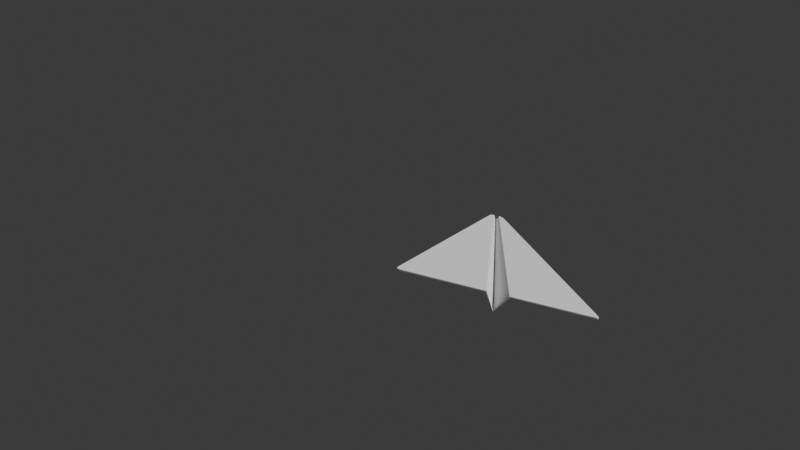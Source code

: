 # Source: paper-plane.blend  (saved by Blender 4.2.66; exported with 4.5.12 LTS)
import bpy
from mathutils import Matrix  # noqa: F401  (used for matrix-valued properties, if any)

bpy.ops.wm.read_factory_settings(use_empty=True)
scene = bpy.context.scene
scene.name = 'Scene'

# ---- collections
col_collection = bpy.data.collections.new('Collection'); scene.collection.children.link(col_collection)

# ---- world
world_world = bpy.data.worlds.new('World'); scene.world = world_world
world_world.use_nodes = True; world_world.node_tree.nodes.clear()
_N = world_world.node_tree.nodes; _L = world_world.node_tree.links
n0 = _N.new('ShaderNodeOutputWorld'); n0.name = 'World Output'; n0.location = (300, 300)
n1 = _N.new('ShaderNodeBackground'); n1.name = 'Background'; n1.location = (10, 300)
n1.inputs[0].default_value = (0.05088, 0.05088, 0.05088, 1.0)
_L.new(n1.outputs[0], n0.inputs[0])
n0.is_active_output = True
world_world.color = (0.05088, 0.05088, 0.05088)
world_world.sun_shadow_jitter_overblur = 0.0

# ---- cameras
cam_camera_001 = bpy.data.cameras.new('Camera.001')

# ---- meshes
me_cube_001 = bpy.data.meshes.new('Cube.001')
me_cube_001.from_pydata([(-1.0, -1.0, -1.0), (-1.0, -1.0, 1.0), (-1.0, 1.0, -1.0), (-1.0, 1.0, 1.0), (1.0, -1.0, -1.0), (1.0, -1.0, 1.0), (1.0, 1.0, -1.0), (1.0, 1.0, 1.0)], [], [(0, 1, 3, 2), (2, 3, 7, 6), (6, 7, 5, 4), (4, 5, 1, 0), (2, 6, 4, 0), (7, 3, 1, 5)])
_uv = me_cube_001.uv_layers.new(name='UVMap')
_uv.uv.foreach_set('vector', [0.375, 0.0, 0.625, 0.0, 0.625, 0.25, 0.375, 0.25, 0.375, 0.25, 0.625, 0.25, 0.625, 0.5, 0.375, 0.5, 0.375, 0.5, 0.625, 0.5, 0.625, 0.75, 0.375, 0.75, 0.375, 0.75, 0.625, 0.75, 0.625, 1.0, 0.375, 1.0, 0.125, 0.5, 0.375, 0.5, 0.375, 0.75, 0.125, 0.75, 0.625, 0.5, 0.875, 0.5, 0.875, 0.75, 0.625, 0.75])
me_cube_001.update()
me_icosphere = bpy.data.meshes.new('Icosphere')
me_icosphere.from_pydata([(0.0, 0.0, -1.0), (0.7236, -0.5257, -0.4472), (-0.2764, -0.8506, -0.4472), (-0.8944, 0.0, -0.4472), (-0.2764, 0.8506, -0.4472), (0.7236, 0.5257, -0.4472), (0.2764, -0.8506, 0.4472), (-0.7236, -0.5257, 0.4472), (-0.7236, 0.5257, 0.4472), (0.2764, 0.8506, 0.4472), (0.8944, 0.0, 0.4472), (0.0, 0.0, 1.0), (-0.1625, -0.5, -0.8507), (0.4253, -0.309, -0.8507), (0.2629, -0.809, -0.5257), (0.8506, 0.0, -0.5257), (0.4253, 0.309, -0.8507), (-0.5257, 0.0, -0.8507), (-0.6882, -0.5, -0.5257), (-0.1625, 0.5, -0.8507), (-0.6882, 0.5, -0.5257), (0.2629, 0.809, -0.5257), (0.9511, -0.309, 0.0), (0.9511, 0.309, 0.0), (0.0, -1.0, 0.0), (0.5878, -0.809, 0.0), (-0.9511, -0.309, 0.0), (-0.5878, -0.809, 0.0), (-0.5878, 0.809, 0.0), (-0.9511, 0.309, 0.0), (0.5878, 0.809, 0.0), (0.0, 1.0, 0.0), (0.6882, -0.5, 0.5257), (-0.2629, -0.809, 0.5257), (-0.8506, 0.0, 0.5257), (-0.2629, 0.809, 0.5257), (0.6882, 0.5, 0.5257), (0.1625, -0.5, 0.8507), (0.5257, 0.0, 0.8507), (-0.4253, -0.309, 0.8507), (-0.4253, 0.309, 0.8507), (0.1625, 0.5, 0.8507)], [], [(0, 13, 12), (1, 13, 15), (0, 12, 17), (0, 17, 19), (0, 19, 16), (1, 15, 22), (2, 14, 24), (3, 18, 26), (4, 20, 28), (5, 21, 30), (1, 22, 25), (2, 24, 27), (3, 26, 29), (4, 28, 31), (5, 30, 23), (6, 32, 37), (7, 33, 39), (8, 34, 40), (9, 35, 41), (10, 36, 38), (38, 41, 11), (38, 36, 41), (36, 9, 41), (41, 40, 11), (41, 35, 40), (35, 8, 40), (40, 39, 11), (40, 34, 39), (34, 7, 39), (39, 37, 11), (39, 33, 37), (33, 6, 37), (37, 38, 11), (37, 32, 38), (32, 10, 38), (23, 36, 10), (23, 30, 36), (30, 9, 36), (31, 35, 9), (31, 28, 35), (28, 8, 35), (29, 34, 8), (29, 26, 34), (26, 7, 34), (27, 33, 7), (27, 24, 33), (24, 6, 33), (25, 32, 6), (25, 22, 32), (22, 10, 32), (30, 31, 9), (30, 21, 31), (21, 4, 31), (28, 29, 8), (28, 20, 29), (20, 3, 29), (26, 27, 7), (26, 18, 27), (18, 2, 27), (24, 25, 6), (24, 14, 25), (14, 1, 25), (22, 23, 10), (22, 15, 23), (15, 5, 23), (16, 21, 5), (16, 19, 21), (19, 4, 21), (19, 20, 4), (19, 17, 20), (17, 3, 20), (17, 18, 3), (17, 12, 18), (12, 2, 18), (15, 16, 5), (15, 13, 16), (13, 0, 16), (12, 14, 2), (12, 13, 14), (13, 1, 14)])
_uv = me_icosphere.uv_layers.new(name='UVMap')
_uv.uv.foreach_set('vector', [0.1818, 0.0, 0.2273, 0.07873, 0.1364, 0.07873, 0.2727, 0.1575, 0.3182, 0.07873, 0.3636, 0.1575, 0.9091, 0.0, 0.9545, 0.07873, 0.8636, 0.07873, 0.7273, 0.0, 0.7727, 0.07873, 0.6818, 0.07873, 0.5455, 0.0, 0.5909, 0.07873, 0.5, 0.07873, 0.2727, 0.1575, 0.3636, 0.1575, 0.3182, 0.2362, 0.09091, 0.1575, 0.1818, 0.1575, 0.1364, 0.2362, 0.8182, 0.1575, 0.9091, 0.1575, 0.8636, 0.2362, 0.6364, 0.1575, 0.7273, 0.1575, 0.6818, 0.2362, 0.4545, 0.1575, 0.5455, 0.1575, 0.5, 0.2362, 0.2727, 0.1575, 0.3182, 0.2362, 0.2273, 0.2362, 0.09091, 0.1575, 0.1364, 0.2362, 0.04546, 0.2362, 0.8182, 0.1575, 0.8636, 0.2362, 0.7727, 0.2362, 0.6364, 0.1575, 0.6818, 0.2362, 0.5909, 0.2362, 0.4545, 0.1575, 0.5, 0.2362, 0.4091, 0.2362, 0.1818, 0.3149, 0.2727, 0.3149, 0.2273, 0.3937, 0.0, 0.3149, 0.09091, 0.3149, 0.04546, 0.3937, 0.7273, 0.3149, 0.8182, 0.3149, 0.7727, 0.3937, 0.5455, 0.3149, 0.6364, 0.3149, 0.5909, 0.3937, 0.3636, 0.3149, 0.4545, 0.3149, 0.4091, 0.3937, 0.4091, 0.3937, 0.5, 0.3937, 0.4545, 0.4724, 0.4091, 0.3937, 0.4545, 0.3149, 0.5, 0.3937, 0.4545, 0.3149, 0.5455, 0.3149, 0.5, 0.3937, 0.5909, 0.3937, 0.6818, 0.3937, 0.6364, 0.4724, 0.5909, 0.3937, 0.6364, 0.3149, 0.6818, 0.3937, 0.6364, 0.3149, 0.7273, 0.3149, 0.6818, 0.3937, 0.7727, 0.3937, 0.8636, 0.3937, 0.8182, 0.4724, 0.7727, 0.3937, 0.8182, 0.3149, 0.8636, 0.3937, 0.8182, 0.3149, 0.9091, 0.3149, 0.8636, 0.3937, 0.04546, 0.3937, 0.1364, 0.3937, 0.09091, 0.4724, 0.04546, 0.3937, 0.09091, 0.3149, 0.1364, 0.3937, 0.09091, 0.3149, 0.1818, 0.3149, 0.1364, 0.3937, 0.2273, 0.3937, 0.3182, 0.3937, 0.2727, 0.4724, 0.2273, 0.3937, 0.2727, 0.3149, 0.3182, 0.3937, 0.2727, 0.3149, 0.3636, 0.3149, 0.3182, 0.3937, 0.4091, 0.2362, 0.4545, 0.3149, 0.3636, 0.3149, 0.4091, 0.2362, 0.5, 0.2362, 0.4545, 0.3149, 0.5, 0.2362, 0.5455, 0.3149, 0.4545, 0.3149, 0.5909, 0.2362, 0.6364, 0.3149, 0.5455, 0.3149, 0.5909, 0.2362, 0.6818, 0.2362, 0.6364, 0.3149, 0.6818, 0.2362, 0.7273, 0.3149, 0.6364, 0.3149, 0.7727, 0.2362, 0.8182, 0.3149, 0.7273, 0.3149, 0.7727, 0.2362, 0.8636, 0.2362, 0.8182, 0.3149, 0.8636, 0.2362, 0.9091, 0.3149, 0.8182, 0.3149, 0.04546, 0.2362, 0.09091, 0.3149, 0.0, 0.3149, 0.04546, 0.2362, 0.1364, 0.2362, 0.09091, 0.3149, 0.1364, 0.2362, 0.1818, 0.3149, 0.09091, 0.3149, 0.2273, 0.2362, 0.2727, 0.3149, 0.1818, 0.3149, 0.2273, 0.2362, 0.3182, 0.2362, 0.2727, 0.3149, 0.3182, 0.2362, 0.3636, 0.3149, 0.2727, 0.3149, 0.5, 0.2362, 0.5909, 0.2362, 0.5455, 0.3149, 0.5, 0.2362, 0.5455, 0.1575, 0.5909, 0.2362, 0.5455, 0.1575, 0.6364, 0.1575, 0.5909, 0.2362, 0.6818, 0.2362, 0.7727, 0.2362, 0.7273, 0.3149, 0.6818, 0.2362, 0.7273, 0.1575, 0.7727, 0.2362, 0.7273, 0.1575, 0.8182, 0.1575, 0.7727, 0.2362, 0.8636, 0.2362, 0.9545, 0.2362, 0.9091, 0.3149, 0.8636, 0.2362, 0.9091, 0.1575, 0.9545, 0.2362, 0.9091, 0.1575, 1.0, 0.1575, 0.9545, 0.2362, 0.1364, 0.2362, 0.2273, 0.2362, 0.1818, 0.3149, 0.1364, 0.2362, 0.1818, 0.1575, 0.2273, 0.2362, 0.1818, 0.1575, 0.2727, 0.1575, 0.2273, 0.2362, 0.3182, 0.2362, 0.4091, 0.2362, 0.3636, 0.3149, 0.3182, 0.2362, 0.3636, 0.1575, 0.4091, 0.2362, 0.3636, 0.1575, 0.4545, 0.1575, 0.4091, 0.2362, 0.5, 0.07873, 0.5455, 0.1575, 0.4545, 0.1575, 0.5, 0.07873, 0.5909, 0.07873, 0.5455, 0.1575, 0.5909, 0.07873, 0.6364, 0.1575, 0.5455, 0.1575, 0.6818, 0.07873, 0.7273, 0.1575, 0.6364, 0.1575, 0.6818, 0.07873, 0.7727, 0.07873, 0.7273, 0.1575, 0.7727, 0.07873, 0.8182, 0.1575, 0.7273, 0.1575, 0.8636, 0.07873, 0.9091, 0.1575, 0.8182, 0.1575, 0.8636, 0.07873, 0.9545, 0.07873, 0.9091, 0.1575, 0.9545, 0.07873, 1.0, 0.1575, 0.9091, 0.1575, 0.3636, 0.1575, 0.4091, 0.07873, 0.4545, 0.1575, 0.3636, 0.1575, 0.3182, 0.07873, 0.4091, 0.07873, 0.3182, 0.07873, 0.3636, 0.0, 0.4091, 0.07873, 0.1364, 0.07873, 0.1818, 0.1575, 0.09091, 0.1575, 0.1364, 0.07873, 0.2273, 0.07873, 0.1818, 0.1575, 0.2273, 0.07873, 0.2727, 0.1575, 0.1818, 0.1575])
me_icosphere.update()
me_plane = bpy.data.meshes.new('Plane')
me_plane.from_pydata([(0.02695, -0.9997, 0.01188), (0.02899, -0.9949, 0.01622), (0.02334, -0.9956, 0.0122), (0.02766, -0.9988, 0.01402), (0.02519, -0.9991, 0.01227), (0.02598, -0.9985, 0.01403), (0.02678, -0.9951, 0.01555), (0.02841, -0.997, 0.01561), (0.02648, -0.9972, 0.01506), (0.02387, -0.9976, 0.01239), (0.0247, -0.9953, 0.01407), (0.02504, -0.9974, 0.01404), (-0.02334, -0.9956, 0.0122), (-0.02885, -0.9998, 0.01618), (-0.02457, -0.9977, 0.01411), (-0.02661, -0.9992, 0.01558), (0.001638, -0.9948, -0.03615), (-0.001638, -0.9948, -0.03615), (0.0, -0.9994, -0.04828), (0.0005508, -0.9949, -0.0375), (0.0004342, -0.9969, -0.03988), (0.0001406, -0.9968, -0.03961), (-0.0004342, -0.9969, -0.03988), (-0.0005508, -0.9949, -0.0375), (-0.0001406, -0.9968, -0.03961), (-0.0001695, -0.9985, -0.04437), (0.0001695, -0.9985, -0.04437), (-1.532e-10, -0.998, -0.04187), (-0.1137, 1.0, 0.01203), (-0.1154, 0.9964, 0.01607), (-0.1093, 0.9964, 0.01263), (-0.1142, 0.9998, 0.01405), (-0.1117, 0.9998, 0.01259), (-0.1125, 0.9993, 0.0142), (-0.1131, 0.9964, 0.0156), (-0.1148, 0.9983, 0.01552), (-0.1129, 0.9983, 0.01515), (-0.1101, 0.9984, 0.0128), (-0.1108, 0.9964, 0.01434), (-0.1114, 0.9983, 0.01429), (0.1154, 0.9964, 0.01607), (0.1137, 1.0, 0.01202), (0.1093, 0.9964, 0.01263), (0.1148, 0.9983, 0.01552), (0.1131, 0.9964, 0.0156), (0.1129, 0.9983, 0.01515), (0.1117, 0.9998, 0.01258), (0.1142, 0.9998, 0.01405), (0.1125, 0.9993, 0.0142), (0.1108, 0.9964, 0.01434), (0.1101, 0.9984, 0.0128), (0.1114, 0.9983, 0.01429), (0.0, 1.001, -0.1764), (-0.00207, 0.9972, -0.1651), (0.00207, 0.9972, -0.1651), (-4.956e-05, 1.0, -0.1725), (4.957e-05, 1.0, -0.1725), (1.859e-09, 1.0, -0.1704), (-0.0007265, 0.9971, -0.1664), (-0.0008129, 0.9991, -0.1684), (-0.0002606, 0.999, -0.1684), (0.0008129, 0.9991, -0.1684), (0.0007265, 0.9971, -0.1664), (0.0002606, 0.999, -0.1684), (-0.08077, -0.9638, 0.01422), (-0.07729, -0.9618, 0.01821), (-0.08036, -0.9635, 0.01627), (-0.07907, -0.9628, 0.01774), (-0.04285, -0.9966, 0.01749), (-0.0511, -0.9951, 0.01422), (-0.04706, -0.9958, 0.01739), (-0.05012, -0.9953, 0.01618), (-0.06828, -0.9819, 0.01422), (-0.06534, -0.9791, 0.01823), (-0.06793, -0.9816, 0.01627), (-0.06684, -0.9805, 0.01775), (0.08077, -0.9638, 0.01415), (0.07729, -0.9618, 0.01821), (0.08036, -0.9635, 0.01623), (0.07907, -0.9628, 0.01773), (0.0511, -0.9951, 0.01409), (0.0495, -0.9914, 0.01749), (0.05091, -0.9947, 0.01611), (0.05032, -0.9933, 0.01737), (0.06828, -0.9819, 0.01412), (0.06534, -0.9791, 0.01823), (0.06793, -0.9816, 0.01622), (0.06684, -0.9805, 0.01774), (-0.96, 1.0, 0.01421), (-0.9595, 0.996, 0.01819), (-0.9599, 0.9995, 0.01626), (-0.9597, 0.998, 0.01773), (-0.9792, 0.965, 0.01823), (-0.983, 0.9638, 0.01422), (-0.9812, 0.9644, 0.01775), (-0.9826, 0.9639, 0.01627), (-0.9777, 0.9951, 0.01421), (-0.9752, 0.9917, 0.01823), (-0.9774, 0.9947, 0.01626), (-0.9765, 0.9935, 0.01775), (-0.9862, 0.9819, 0.01422), (-0.982, 0.981, 0.01823), (-0.9857, 0.9818, 0.01627), (-0.9841, 0.9815, 0.01775), (0.96, 1.0, 0.01419), (0.9595, 0.996, 0.01819), (0.9599, 0.9995, 0.01625), (0.9597, 0.998, 0.01773), (0.983, 0.9638, 0.01416), (0.9792, 0.965, 0.01823), (0.9826, 0.9639, 0.01624), (0.9812, 0.9644, 0.01775), (0.9777, 0.9951, 0.01418), (0.9752, 0.9917, 0.01823), (0.9774, 0.9947, 0.01625), (0.9765, 0.9935, 0.01775), (0.9862, 0.9819, 0.01418), (0.982, 0.981, 0.01823), (0.9857, 0.9818, 0.01625), (0.9841, 0.9815, 0.01775), (0.03239, -0.996, -0.005096), (0.03849, -0.9946, -0.001681), (0.03209, -0.9999, 0.002346), (0.03396, -0.9956, -0.003386), (0.0329, -0.998, -0.003062), (0.034, -0.9977, -0.002241), (0.03672, -0.9971, -0.001136), (0.03621, -0.9951, -0.002127), (0.03523, -0.9974, -0.001615), (0.03279, -0.9994, -0.0003255), (0.03437, -0.9991, 0.000344), (0.03411, -0.9987, -0.001019), (-0.03351, -1.001, -0.001537), (-0.03279, -0.996, -0.004972), (-0.03388, -1.0, -0.001947), (-0.03361, -0.9982, -0.00322), (0.0, -0.9996, -0.0519), (-0.002056, -0.9961, -0.05633), (0.002041, -0.9961, -0.05632), (-0.001249, -0.9993, -0.05365), (0.001243, -0.9993, -0.05364), (-3.286e-06, -0.999, -0.05551), (-0.0007227, -0.9962, -0.05759), (-0.001998, -0.998, -0.05527), (-0.0005974, -0.998, -0.05675), (0.001987, -0.998, -0.05525), (0.0007132, -0.9962, -0.05759), (0.0005901, -0.998, -0.05674), (-0.1186, 0.996, -0.004918), (-0.1248, 0.996, -0.001559), (-0.1188, 1.0, 0.00245), (-0.1203, 0.996, -0.003246), (-0.1193, 0.998, -0.002992), (-0.1205, 0.9979, -0.002144), (-0.1229, 0.998, -0.001021), (-0.1225, 0.996, -0.002007), (-0.1216, 0.9979, -0.001505), (-0.1194, 0.9995, -0.0002844), (-0.1207, 0.9995, 0.0004518), (-0.1206, 0.999, -0.0009331), (0.1248, 0.996, -0.001559), (0.1186, 0.996, -0.004919), (0.1188, 1.0, 0.002452), (0.1225, 0.996, -0.002008), (0.1229, 0.998, -0.001021), (0.1216, 0.9979, -0.001505), (0.1193, 0.998, -0.002993), (0.1203, 0.996, -0.003246), (0.1205, 0.9979, -0.002144), (0.1207, 0.9995, 0.0004527), (0.1194, 0.9995, -0.000284), (0.1206, 0.999, -0.0009328), (0.002174, 0.9959, -0.1852), (-0.002174, 0.9959, -0.1852), (0.0, 1.0, -0.1815), (0.0007686, 0.9958, -0.1864), (0.002112, 0.9979, -0.1844), (0.0006353, 0.9978, -0.1858), (-0.002112, 0.9979, -0.1844), (-0.0007686, 0.9958, -0.1864), (-0.0006353, 0.9978, -0.1858), (0.001318, 0.9996, -0.1831), (-0.001318, 0.9996, -0.1831), (-3.856e-09, 0.999, -0.1848), (-0.07729, -0.9618, -0.001768), (-0.08077, -0.9638, 0.002234), (-0.07907, -0.9628, -0.001291), (-0.08036, -0.9635, 0.0001914), (-0.0511, -0.9951, 0.002233), (-0.04046, -0.9983, -0.001619), (-0.04983, -0.9955, 0.0002089), (-0.04589, -0.9967, -0.001219), (-0.06534, -0.9791, -0.001769), (-0.06828, -0.9819, 0.002234), (-0.06684, -0.9805, -0.001292), (-0.06793, -0.9816, 0.0001912), (0.07729, -0.9618, -0.001767), (0.08077, -0.9638, 0.002252), (0.07907, -0.9628, -0.001289), (0.08036, -0.9635, 0.0002002), (0.04926, -0.9915, -0.001697), (0.0511, -0.9951, 0.002266), (0.0502, -0.9934, -0.001253), (0.05088, -0.9947, 0.0002154), (0.06534, -0.9791, -0.001769), (0.06828, -0.9819, 0.002258), (0.06684, -0.9805, -0.001289), (0.06793, -0.9816, 0.0002029), (-0.9595, 0.996, -0.001765), (-0.96, 1.0, 0.002237), (-0.9597, 0.998, -0.00129), (-0.9599, 0.9995, 0.0001935), (-0.983, 0.9638, 0.002234), (-0.9792, 0.965, -0.001769), (-0.9826, 0.9639, 0.0001915), (-0.9812, 0.9644, -0.001292), (-0.9752, 0.9917, -0.001769), (-0.9777, 0.9951, 0.002236), (-0.9765, 0.9935, -0.001292), (-0.9774, 0.9947, 0.0001924), (-0.982, 0.981, -0.001769), (-0.9862, 0.9819, 0.002235), (-0.9841, 0.9815, -0.001292), (-0.9857, 0.9818, 0.0001919), (0.9595, 0.996, -0.001765), (0.96, 1.0, 0.002241), (0.9597, 0.998, -0.001289), (0.9599, 0.9995, 0.0001955), (0.9792, 0.965, -0.001769), (0.983, 0.9638, 0.002247), (0.9812, 0.9644, -0.00129), (0.9826, 0.9639, 0.000198), (0.9752, 0.9917, -0.001769), (0.9777, 0.9951, 0.002242), (0.9765, 0.9935, -0.001291), (0.9774, 0.9947, 0.0001955), (0.982, 0.981, -0.001769), (0.9862, 0.9819, 0.002244), (0.9841, 0.9815, -0.001291), (0.9857, 0.9818, 0.0001965)], [], [(0, 122, 201, 80), (1, 81, 85, 77, 109, 117, 113, 105, 40), (65, 73, 68, 13, 29, 89, 97, 101, 92), (68, 70, 71, 69, 188, 192, 184, 213, 220, 216, 208, 149, 132, 13), (137, 133, 148, 173), (121, 160, 224, 232, 236, 228, 196, 204, 200), (28, 52, 174, 150), (2, 42, 54, 16), (41, 104, 225, 162), (189, 191, 190, 188, 69, 71, 70, 68, 13, 132), (88, 28, 150, 209), (72, 64, 185, 193), (69, 72, 193, 188), (76, 84, 205, 197), (17, 53, 30, 12), (52, 41, 162, 174), (93, 100, 221, 212), (104, 112, 233, 225), (100, 96, 217, 221), (18, 13, 132, 136), (96, 88, 209, 217), (108, 76, 197, 229), (84, 80, 201, 205), (112, 116, 237, 233), (120, 138, 172, 161), (116, 108, 229, 237), (64, 93, 212, 185), (0, 3, 5, 4), (3, 7, 8, 5), (1, 6, 8, 7), (6, 10, 11, 8), (2, 9, 11, 10), (9, 4, 5, 11), (5, 8, 11), (16, 19, 21, 20), (19, 23, 24, 21), (17, 22, 24, 23), (22, 26, 27, 24), (18, 25, 27, 26), (25, 20, 21, 27), (21, 24, 27), (28, 31, 33, 32), (31, 35, 36, 33), (29, 34, 36, 35), (34, 38, 39, 36), (30, 37, 39, 38), (37, 32, 33, 39), (33, 36, 39), (40, 43, 45, 44), (43, 47, 48, 45), (41, 46, 48, 47), (46, 50, 51, 48), (42, 49, 51, 50), (49, 44, 45, 51), (45, 48, 51), (52, 55, 57, 56), (55, 59, 60, 57), (53, 58, 60, 59), (58, 62, 63, 60), (54, 61, 63, 62), (61, 56, 57, 63), (57, 60, 63), (120, 123, 125, 124), (123, 127, 128, 125), (121, 126, 128, 127), (126, 130, 131, 128), (122, 129, 131, 130), (129, 124, 125, 131), (125, 128, 131), (136, 139, 141, 140), (139, 143, 144, 141), (137, 142, 144, 143), (142, 146, 147, 144), (138, 145, 147, 146), (145, 140, 141, 147), (141, 144, 147), (148, 151, 153, 152), (151, 155, 156, 153), (149, 154, 156, 155), (154, 158, 159, 156), (150, 157, 159, 158), (157, 152, 153, 159), (153, 156, 159), (160, 163, 165, 164), (163, 167, 168, 165), (161, 166, 168, 167), (166, 170, 171, 168), (162, 169, 171, 170), (169, 164, 165, 171), (165, 168, 171), (172, 175, 177, 176), (175, 179, 180, 177), (173, 178, 180, 179), (178, 182, 183, 180), (174, 181, 183, 182), (181, 176, 177, 183), (177, 180, 183), (18, 0, 4, 25), (25, 4, 9, 20), (20, 9, 2, 16), (1, 40, 44, 6), (6, 44, 49, 10), (10, 49, 42, 2), (41, 52, 56, 46), (46, 56, 61, 50), (50, 61, 54, 42), (53, 17, 23, 58), (58, 23, 19, 62), (62, 19, 16, 54), (13, 18, 26, 15), (15, 26, 22, 14), (14, 22, 17, 12), (52, 28, 32, 55), (55, 32, 37, 59), (59, 37, 30, 53), (29, 13, 15, 34), (34, 15, 14, 38), (38, 14, 12, 30), (93, 64, 66, 95), (95, 66, 67, 94), (94, 67, 65, 92), (64, 72, 74, 66), (66, 74, 75, 67), (67, 75, 73, 65), (72, 69, 71, 74), (74, 71, 70, 75), (75, 70, 68, 73), (28, 88, 90, 31), (31, 90, 91, 35), (35, 91, 89, 29), (88, 96, 98, 90), (90, 98, 99, 91), (91, 99, 97, 89), (96, 100, 102, 98), (98, 102, 103, 99), (99, 103, 101, 97), (100, 93, 95, 102), (102, 95, 94, 103), (103, 94, 92, 101), (0, 80, 82, 3), (3, 82, 83, 7), (7, 83, 81, 1), (80, 84, 86, 82), (82, 86, 87, 83), (83, 87, 85, 81), (84, 76, 78, 86), (86, 78, 79, 87), (87, 79, 77, 85), (76, 108, 110, 78), (78, 110, 111, 79), (79, 111, 109, 77), (108, 116, 118, 110), (110, 118, 119, 111), (111, 119, 117, 109), (116, 112, 114, 118), (118, 114, 115, 119), (119, 115, 113, 117), (112, 104, 106, 114), (114, 106, 107, 115), (115, 107, 105, 113), (104, 41, 47, 106), (106, 47, 43, 107), (107, 43, 40, 105), (138, 120, 124, 145), (145, 124, 129, 140), (140, 129, 122, 136), (120, 161, 167, 123), (123, 167, 163, 127), (127, 163, 160, 121), (161, 172, 176, 166), (166, 176, 181, 170), (170, 181, 174, 162), (172, 138, 146, 175), (175, 146, 142, 179), (179, 142, 137, 173), (133, 137, 143, 135), (135, 143, 139, 134), (134, 139, 136, 132), (173, 148, 152, 178), (178, 152, 157, 182), (182, 157, 150, 174), (148, 133, 135, 151), (151, 135, 134, 155), (155, 134, 132, 149), (213, 184, 186, 215), (215, 186, 187, 214), (214, 187, 185, 212), (184, 192, 194, 186), (186, 194, 195, 187), (187, 195, 193, 185), (192, 189, 191, 194), (194, 191, 190, 195), (195, 190, 188, 193), (149, 208, 210, 154), (154, 210, 211, 158), (158, 211, 209, 150), (208, 216, 218, 210), (210, 218, 219, 211), (211, 219, 217, 209), (216, 220, 222, 218), (218, 222, 223, 219), (219, 223, 221, 217), (220, 213, 215, 222), (222, 215, 214, 223), (223, 214, 212, 221), (200, 204, 206, 202), (202, 206, 207, 203), (203, 207, 205, 201), (204, 196, 198, 206), (206, 198, 199, 207), (207, 199, 197, 205), (196, 228, 230, 198), (198, 230, 231, 199), (199, 231, 229, 197), (228, 236, 238, 230), (230, 238, 239, 231), (231, 239, 237, 229), (236, 232, 234, 238), (238, 234, 235, 239), (239, 235, 233, 237), (232, 224, 226, 234), (234, 226, 227, 235), (235, 227, 225, 233), (224, 160, 164, 226), (226, 164, 169, 227), (227, 169, 162, 225), (121, 200, 202, 126), (126, 202, 203, 130), (130, 203, 201, 122), (0, 18, 136, 122)])
_uv = me_plane.uv_layers.new(name='UVMap')
_uv.uv.foreach_set('vector', [1.0, 0.0, 1.0, 0.0, 0.9994, 0.002427, 0.9994, 0.002427, 0.9992, 0.00241, 0.9989, 0.004265, 0.9988, 0.01044, 0.9991, 0.0191, 0.9978, 0.9825, 0.9954, 0.9905, 0.9896, 0.9958, 0.9807, 0.998, 0.5629, 0.998, 0.0009107, 0.0191, 0.001241, 0.01044, 0.0004443, 0.001666, -1.867e-05, -4.632e-05, 0.4371, 0.998, 0.01931, 0.998, 0.01044, 0.9958, 0.004562, 0.9905, 0.002187, 0.9825, 0.0004443, 0.001666, 0.000548, 0.002054, 0.0006232, 0.002336, 0.0006474, 0.002427, 0.0006474, 0.002427, 0.001315, 0.01045, 0.001017, 0.01911, 0.002201, 0.9825, 0.004571, 0.9905, 0.01045, 0.9958, 0.01933, 0.998, 0.4371, 0.998, -0.0004371, -0.0005672, 2.594e-06, 5.85e-06, 0.4713, 0.001999, 0.02955, 0.001999, 0.4404, 0.998, 0.4987, 0.998, 0.9991, 0.002693, 0.5629, 0.998, 0.9807, 0.998, 0.9895, 0.9958, 0.9954, 0.9905, 0.9978, 0.9825, 0.999, 0.01911, 0.9987, 0.01045, 0.9989, 0.004244, 0.4399, 1.0, 0.5, 1.0, 0.5, 1.0, 0.4399, 1.0, 0.9672, 0.001999, 0.5596, 0.998, 0.5014, 0.998, 0.5319, 0.002, 0.5601, 1.0, 0.98, 1.0, 0.98, 1.0, 0.5601, 1.0, 0.0, 0.0, 0.0, 0.0, 0.0, 0.0, 0.0, 0.0, 0.0, 0.0, 0.0, 0.0, 0.0, 0.0, 0.0, 0.0, 0.0, 0.0, 0.0, 0.0, 0.02, 1.0, 0.4399, 1.0, 0.4399, 1.0, 0.02, 1.0, 0.0006795, 0.009057, 0.0, 0.01811, 0.0, 0.01811, 0.0006795, 0.009057, 0.0006474, 0.002427, 0.0006795, 0.009057, 0.0006795, 0.009057, 0.0006474, 0.002427, 1.0, 0.01811, 0.9993, 0.009057, 0.9993, 0.009057, 1.0, 0.01811, 0.4681, 0.002, 0.4986, 0.998, 0.4404, 0.998, 0.03281, 0.001999, 0.5, 1.0, 0.5601, 1.0, 0.5601, 1.0, 0.5, 1.0, 0.0, 0.9819, 0.002671, 0.9909, 0.002671, 0.9909, 0.0, 0.9819, 0.98, 1.0, 0.99, 0.9976, 0.99, 0.9976, 0.98, 1.0, 0.002671, 0.9909, 0.009991, 0.9976, 0.009991, 0.9976, 0.002671, 0.9909, 0.5, 0.0, -0.03528, 0.0, 0.008779, 0.0, 0.5, 0.0, 0.009991, 0.9976, 0.02, 1.0, 0.02, 1.0, 0.009991, 0.9976, 1.0, 0.9819, 1.0, 0.01811, 1.0, 0.01811, 1.0, 0.9819, 0.9993, 0.009057, 0.9994, 0.002427, 0.9994, 0.002427, 0.9993, 0.009057, 0.99, 0.9976, 0.9973, 0.9909, 0.9973, 0.9909, 0.99, 0.9976, 0.9703, 0.001999, 0.5288, 0.001999, 0.5013, 0.998, 0.5596, 0.998, 0.9973, 0.9909, 1.0, 0.9819, 1.0, 0.9819, 0.9973, 0.9909, 0.0, 0.01811, 0.0, 0.9819, 0.0, 0.9819, 0.0, 0.01811, 1.0, 0.0, 0.9999, 0.0001878, 1.0, 4.495e-05, 1.0, -0.0001336, 0.9999, 0.0001878, 0.9996, 0.001317, 0.9996, 0.001231, 1.0, 4.495e-05, 0.9992, 0.00241, 0.9991, 0.002292, 0.9996, 0.001231, 0.9996, 0.001317, 0.9991, 0.002292, 0.9856, 0.002145, 0.9875, 0.001131, 0.9996, 0.001231, 0.9672, 0.001999, 0.9711, 0.0009948, 0.9875, 0.001131, 0.9856, 0.002145, 0.9711, 0.0009948, 1.0, -0.0001336, 1.0, 4.495e-05, 0.9875, 0.001131, 1.0, 4.495e-05, 0.9996, 0.001231, 0.9875, 0.001131, 0.5319, 0.002, 0.518, 0.001937, 0.501, 0.000993, 0.5003, 0.0009657, 0.518, 0.001937, 0.482, 0.001937, 0.499, 0.000993, 0.501, 0.000993, 0.4681, 0.002, 0.4997, 0.0009658, 0.499, 0.000993, 0.482, 0.001937, 0.4997, 0.0009658, 0.502, 0.0, 0.499, 0.0, 0.499, 0.000993, 0.5, 0.0, 0.4969, 0.0, 0.499, 0.0, 0.502, 0.0, 0.4969, 0.0, 0.5003, 0.0009657, 0.501, 0.000993, 0.499, 0.0, 0.501, 0.000993, 0.499, 0.000993, 0.499, 0.0, 0.4399, 1.0, 0.4391, 1.0, 0.44, 1.0, 0.4408, 1.0, 0.4391, 1.0, 0.4378, 0.999, 0.4387, 0.999, 0.44, 1.0, 0.4371, 0.998, 0.4382, 0.998, 0.4387, 0.999, 0.4378, 0.999, 0.4382, 0.998, 0.4397, 0.998, 0.44, 0.999, 0.4387, 0.999, 0.4404, 0.998, 0.4406, 0.999, 0.44, 0.999, 0.4397, 0.998, 0.4406, 0.999, 0.4408, 1.0, 0.44, 1.0, 0.44, 0.999, 0.44, 1.0, 0.4387, 0.999, 0.44, 0.999, 0.5629, 0.998, 0.5622, 0.999, 0.5613, 0.999, 0.5618, 0.998, 0.5622, 0.999, 0.5605, 1.0, 0.5601, 1.0, 0.5613, 0.999, 0.5601, 1.0, 0.5596, 1.0, 0.5601, 1.0, 0.5605, 1.0, 0.5596, 1.0, 0.5594, 0.999, 0.56, 0.999, 0.5601, 1.0, 0.5596, 0.998, 0.5603, 0.998, 0.56, 0.999, 0.5594, 0.999, 0.5603, 0.998, 0.5618, 0.998, 0.5613, 0.999, 0.56, 0.999, 0.5613, 0.999, 0.5601, 1.0, 0.56, 0.999, 0.5, 1.0, 0.5, 1.0, 0.5, 1.0, 0.5, 1.0, 0.5, 1.0, 0.4997, 0.999, 0.4998, 0.9989, 0.5, 1.0, 0.4986, 0.998, 0.4992, 0.9979, 0.4998, 0.9989, 0.4997, 0.999, 0.4992, 0.9979, 0.5008, 0.9979, 0.5002, 0.9989, 0.4998, 0.9989, 0.5014, 0.998, 0.5003, 0.999, 0.5002, 0.9989, 0.5008, 0.9979, 0.5003, 0.999, 0.5, 1.0, 0.5, 1.0, 0.5002, 0.9989, 0.5, 1.0, 0.4998, 0.9989, 0.5002, 0.9989, 0.9703, 0.001999, 0.9868, 0.002234, 0.9946, 0.001183, 0.9854, 0.0009983, 0.9868, 0.002234, 0.9991, 0.002481, 0.9995, 0.001326, 0.9946, 0.001183, 0.9991, 0.002693, 0.9995, 0.001448, 0.9995, 0.001326, 0.9991, 0.002481, 0.9995, 0.001448, 1.01, 0.0, 1.001, 0.0, 0.9995, 0.001326, 1.0, 0.0, 0.9933, 0.0, 1.001, 0.0, 1.01, 0.0, 0.9933, 0.0, 0.9854, 0.0009983, 0.9946, 0.001183, 1.001, 0.0, 0.9946, 0.001183, 0.9995, 0.001326, 1.001, 0.0, 0.5, 0.0, 0.4823, 0.0, 0.5008, 0.0, 0.5186, 0.0, 0.4823, 0.0, 0.4654, 0.001022, 0.4801, 0.00104, 0.5008, 0.0, 0.4713, 0.001999, 0.4842, 0.00195, 0.4801, 0.00104, 0.4654, 0.001022, 0.4842, 0.00195, 0.5158, 0.00195, 0.52, 0.00104, 0.4801, 0.00104, 0.5288, 0.001999, 0.5348, 0.001021, 0.52, 0.00104, 0.5158, 0.00195, 0.5348, 0.001021, 0.5186, 0.0, 0.5008, 0.0, 0.52, 0.00104, 0.5008, 0.0, 0.4801, 0.00104, 0.52, 0.00104, 0.4404, 0.998, 0.4397, 0.998, 0.4397, 0.999, 0.4402, 0.999, 0.4397, 0.998, 0.4382, 0.998, 0.4391, 0.999, 0.4397, 0.999, 0.4371, 0.998, 0.4385, 0.999, 0.4391, 0.999, 0.4382, 0.998, 0.4385, 0.999, 0.4397, 1.0, 0.4399, 1.0, 0.4391, 0.999, 0.4399, 1.0, 0.4402, 1.0, 0.4399, 1.0, 0.4397, 1.0, 0.4402, 1.0, 0.4402, 0.999, 0.4397, 0.999, 0.4399, 1.0, 0.4397, 0.999, 0.4391, 0.999, 0.4399, 1.0, 0.5629, 0.998, 0.5618, 0.998, 0.5609, 0.999, 0.5615, 0.999, 0.5618, 0.998, 0.5603, 0.998, 0.5603, 0.999, 0.5609, 0.999, 0.5596, 0.998, 0.5598, 0.999, 0.5603, 0.999, 0.5603, 0.998, 0.5598, 0.999, 0.5596, 1.0, 0.56, 1.0, 0.5603, 0.999, 0.5601, 1.0, 0.5605, 1.0, 0.56, 1.0, 0.5596, 1.0, 0.5605, 1.0, 0.5615, 0.999, 0.5609, 0.999, 0.56, 1.0, 0.5609, 0.999, 0.5603, 0.999, 0.56, 1.0, 0.5013, 0.998, 0.5008, 0.998, 0.5009, 0.9989, 0.5014, 0.999, 0.5008, 0.998, 0.4992, 0.998, 0.4991, 0.9989, 0.5009, 0.9989, 0.4987, 0.998, 0.4986, 0.999, 0.4991, 0.9989, 0.4992, 0.998, 0.4986, 0.999, 0.4994, 1.0, 0.5, 1.0, 0.4991, 0.9989, 0.5, 1.0, 0.5007, 1.0, 0.5, 1.0, 0.4994, 1.0, 0.5007, 1.0, 0.5014, 0.999, 0.5009, 0.9989, 0.5, 1.0, 0.5009, 0.9989, 0.4991, 0.9989, 0.5, 1.0, 0.5, 0.0, 1.0, 0.0, 0.9859, 0.0, 0.4969, 0.0, 0.4969, 0.0, 0.9859, 0.0, 0.9711, 0.0009948, 0.5003, 0.0009657, 0.5003, 0.0009657, 0.9711, 0.0009948, 0.9672, 0.001999, 0.5319, 0.002, 0.9992, 0.00241, 0.5629, 0.998, 0.5618, 0.998, 0.9991, 0.002292, 0.9991, 0.002292, 0.5618, 0.998, 0.5603, 0.998, 0.9856, 0.002145, 0.9856, 0.002145, 0.5603, 0.998, 0.5596, 0.998, 0.9672, 0.001999, 0.5601, 1.0, 0.5, 1.0, 0.5, 1.0, 0.5596, 1.0, 0.5596, 1.0, 0.5, 1.0, 0.5003, 0.999, 0.5594, 0.999, 0.5594, 0.999, 0.5003, 0.999, 0.5014, 0.998, 0.5596, 0.998, 0.4986, 0.998, 0.4681, 0.002, 0.482, 0.001937, 0.4992, 0.9979, 0.4992, 0.9979, 0.482, 0.001937, 0.518, 0.001937, 0.5008, 0.9979, 0.5008, 0.9979, 0.518, 0.001937, 0.5319, 0.002, 0.5014, 0.998, -0.03528, 0.0, 0.5, 0.0, 0.503, 0.0, -0.01365, 0.0, -0.01365, 0.0, 0.503, 0.0, 0.4997, 0.0009658, 0.01386, 0.000979, 0.01386, 0.000979, 0.4997, 0.0009658, 0.4681, 0.002, 0.03281, 0.001999, 0.5, 1.0, 0.4399, 1.0, 0.4404, 1.0, 0.5, 1.0, 0.5, 1.0, 0.4404, 1.0, 0.4406, 0.999, 0.4997, 0.999, 0.4997, 0.999, 0.4406, 0.999, 0.4404, 0.998, 0.4986, 0.998, 0.4371, 0.998, -1.867e-05, -4.632e-05, 5.958e-05, 0.0002166, 0.4382, 0.998, 0.4382, 0.998, 5.958e-05, 0.0002166, 0.01386, 0.000979, 0.4397, 0.998, 0.4397, 0.998, 0.01386, 0.000979, 0.03281, 0.001999, 0.4404, 0.998, 0.0, 0.9819, 0.0, 0.01811, 6.12e-07, 0.01811, 4.659e-06, 0.9819, 4.659e-06, 0.9819, 6.12e-07, 0.01811, 0.0004514, 0.0186, 0.001072, 0.9822, 0.001072, 0.9822, 0.0004514, 0.0186, 0.0009107, 0.0191, 0.002187, 0.9825, 0.0, 0.01811, 0.0006795, 0.009057, 0.0006783, 0.009061, 6.12e-07, 0.01811, 6.12e-07, 0.01811, 0.0006783, 0.009061, 0.0009528, 0.009733, 0.0004514, 0.0186, 0.0004514, 0.0186, 0.0009528, 0.009733, 0.001241, 0.01044, 0.0009107, 0.0191, 0.0006795, 0.009057, 0.0006474, 0.002427, 0.0006461, 0.002158, 0.0006783, 0.009061, 0.0006783, 0.009061, 0.0006461, 0.002158, 0.0005479, 0.002054, 0.0009528, 0.009733, 0.0009528, 0.009733, 0.0005479, 0.002054, 0.0004443, 0.001666, 0.001241, 0.01044, 0.4399, 1.0, 0.02, 1.0, 0.02, 1.0, 0.4391, 1.0, 0.4391, 1.0, 0.02, 1.0, 0.01966, 0.999, 0.4378, 0.999, 0.4378, 0.999, 0.01966, 0.999, 0.01931, 0.998, 0.4371, 0.998, 0.02, 1.0, 0.009991, 0.9976, 0.009998, 0.9975, 0.02, 1.0, 0.02, 1.0, 0.009998, 0.9975, 0.01021, 0.9967, 0.01966, 0.999, 0.01966, 0.999, 0.01021, 0.9967, 0.01044, 0.9958, 0.01931, 0.998, 0.009991, 0.9976, 0.002671, 0.9909, 0.0027, 0.9909, 0.009998, 0.9975, 0.009998, 0.9975, 0.0027, 0.9909, 0.003598, 0.9907, 0.01021, 0.9967, 0.01021, 0.9967, 0.003598, 0.9907, 0.004562, 0.9905, 0.01044, 0.9958, 0.002671, 0.9909, 0.0, 0.9819, 4.659e-06, 0.9819, 0.0027, 0.9909, 0.0027, 0.9909, 4.659e-06, 0.9819, 0.001072, 0.9822, 0.003598, 0.9907, 0.003598, 0.9907, 0.001072, 0.9822, 0.002187, 0.9825, 0.004562, 0.9905, 1.0, 0.0, 0.9994, 0.002427, 0.9994, 0.00244, 0.9999, 0.0001878, 0.9999, 0.0001878, 0.9994, 0.00244, 0.9992, 0.003327, 0.9996, 0.001317, 0.9996, 0.001317, 0.9992, 0.003327, 0.9989, 0.004265, 0.9992, 0.00241, 0.9994, 0.002427, 0.9993, 0.009057, 0.9993, 0.009061, 0.9994, 0.00244, 0.9994, 0.00244, 0.9993, 0.009061, 0.999, 0.009733, 0.9992, 0.003327, 0.9992, 0.003327, 0.999, 0.009733, 0.9988, 0.01044, 0.9989, 0.004265, 0.9993, 0.009057, 1.0, 0.01811, 1.0, 0.01811, 0.9993, 0.009061, 0.9993, 0.009061, 1.0, 0.01811, 0.9995, 0.0186, 0.999, 0.009733, 0.999, 0.009733, 0.9995, 0.0186, 0.9991, 0.0191, 0.9988, 0.01044, 1.0, 0.01811, 1.0, 0.9819, 1.0, 0.9819, 1.0, 0.01811, 1.0, 0.01811, 1.0, 0.9819, 0.9989, 0.9822, 0.9995, 0.0186, 0.9995, 0.0186, 0.9989, 0.9822, 0.9978, 0.9825, 0.9991, 0.0191, 1.0, 0.9819, 0.9973, 0.9909, 0.9973, 0.9909, 1.0, 0.9819, 1.0, 0.9819, 0.9973, 0.9909, 0.9964, 0.9907, 0.9989, 0.9822, 0.9989, 0.9822, 0.9964, 0.9907, 0.9954, 0.9905, 0.9978, 0.9825, 0.9973, 0.9909, 0.99, 0.9976, 0.99, 0.9975, 0.9973, 0.9909, 0.9973, 0.9909, 0.99, 0.9975, 0.9898, 0.9967, 0.9964, 0.9907, 0.9964, 0.9907, 0.9898, 0.9967, 0.9896, 0.9958, 0.9954, 0.9905, 0.99, 0.9976, 0.98, 1.0, 0.98, 1.0, 0.99, 0.9975, 0.99, 0.9975, 0.98, 1.0, 0.9803, 0.999, 0.9898, 0.9967, 0.9898, 0.9967, 0.9803, 0.999, 0.9807, 0.998, 0.9896, 0.9958, 0.98, 1.0, 0.5601, 1.0, 0.5609, 1.0, 0.98, 1.0, 0.98, 1.0, 0.5609, 1.0, 0.5622, 0.999, 0.9803, 0.999, 0.9803, 0.999, 0.5622, 0.999, 0.5629, 0.998, 0.9807, 0.998, 0.5288, 0.001999, 0.9703, 0.001999, 0.9854, 0.0009983, 0.5348, 0.001021, 0.5348, 0.001021, 0.9854, 0.0009983, 0.9933, 0.0, 0.5178, 0.0, 0.5178, 0.0, 0.9933, 0.0, 1.0, 0.0, 0.5, 0.0, 0.9703, 0.001999, 0.5596, 0.998, 0.5603, 0.998, 0.9868, 0.002234, 0.9868, 0.002234, 0.5603, 0.998, 0.5618, 0.998, 0.9991, 0.002481, 0.9991, 0.002481, 0.5618, 0.998, 0.5629, 0.998, 0.9991, 0.002693, 0.5596, 0.998, 0.5013, 0.998, 0.5014, 0.999, 0.5598, 0.999, 0.5598, 0.999, 0.5014, 0.999, 0.5007, 1.0, 0.5598, 1.0, 0.5598, 1.0, 0.5007, 1.0, 0.5, 1.0, 0.5601, 1.0, 0.5013, 0.998, 0.5288, 0.001999, 0.5158, 0.00195, 0.5008, 0.998, 0.5008, 0.998, 0.5158, 0.00195, 0.4842, 0.00195, 0.4992, 0.998, 0.4992, 0.998, 0.4842, 0.00195, 0.4713, 0.001999, 0.4987, 0.998, 0.02955, 0.001999, 0.4713, 0.001999, 0.4654, 0.001022, 0.01498, 0.0008926, 0.01498, 0.0008926, 0.4654, 0.001022, 0.4581, 0.0, 0.005602, 0.0, 0.0, 0.0, 0.0, 0.0, 0.0, 0.0, 0.0, 0.0, 0.4987, 0.998, 0.4404, 0.998, 0.4402, 0.999, 0.4986, 0.999, 0.4986, 0.999, 0.4402, 0.999, 0.4402, 1.0, 0.4993, 1.0, 0.4993, 1.0, 0.4402, 1.0, 0.4399, 1.0, 0.5, 1.0, 0.4404, 0.998, 0.02955, 0.001999, 0.01498, 0.0008926, 0.4397, 0.998, 0.4397, 0.998, 0.01498, 0.0008926, -5.07e-05, -0.0001084, 0.4382, 0.998, 0.4382, 0.998, -5.07e-05, -0.0001084, -0.0004371, -0.0005672, 0.4371, 0.998, 0.002201, 0.9825, 0.001017, 0.01911, 0.000502, 0.0186, 0.001078, 0.9822, 0.001078, 0.9822, 0.000502, 0.0186, 6.111e-07, 0.01811, 4.659e-06, 0.9819, 4.659e-06, 0.9819, 6.111e-07, 0.01811, 0.0, 0.01811, 0.0, 0.9819, 0.001017, 0.01911, 0.001315, 0.01045, 0.0009867, 0.009739, 0.000502, 0.0186, 0.000502, 0.0186, 0.0009867, 0.009739, 0.0006783, 0.009061, 6.111e-07, 0.01811, 6.111e-07, 0.01811, 0.0006783, 0.009061, 0.0006795, 0.009057, 0.0, 0.01811, 0.001315, 0.01045, 0.0001604, 0.0007506, 0.0004137, 0.001613, 0.0009867, 0.009739, 0.0009867, 0.009739, 0.0004137, 0.001613, 0.0006456, 0.00205, 0.0006783, 0.009061, 0.0006783, 0.009061, 0.0006456, 0.00205, 0.0006474, 0.002427, 0.0006795, 0.009057, 0.4371, 0.998, 0.01933, 0.998, 0.01967, 0.999, 0.4385, 0.999, 0.4385, 0.999, 0.01967, 0.999, 0.02, 1.0, 0.4395, 1.0, 0.4395, 1.0, 0.02, 1.0, 0.02, 1.0, 0.4399, 1.0, 0.01933, 0.998, 0.01045, 0.9958, 0.01022, 0.9967, 0.01967, 0.999, 0.01967, 0.999, 0.01022, 0.9967, 0.009998, 0.9975, 0.02, 1.0, 0.02, 1.0, 0.009998, 0.9975, 0.009991, 0.9976, 0.02, 1.0, 0.01045, 0.9958, 0.004571, 0.9905, 0.003601, 0.9907, 0.01022, 0.9967, 0.01022, 0.9967, 0.003601, 0.9907, 0.0027, 0.9909, 0.009998, 0.9975, 0.009998, 0.9975, 0.0027, 0.9909, 0.002671, 0.9909, 0.009991, 0.9976, 0.004571, 0.9905, 0.002201, 0.9825, 0.001078, 0.9822, 0.003601, 0.9907, 0.003601, 0.9907, 0.001078, 0.9822, 4.659e-06, 0.9819, 0.0027, 0.9909, 0.0027, 0.9909, 4.659e-06, 0.9819, 0.0, 0.9819, 0.002671, 0.9909, 0.9989, 0.004244, 0.9987, 0.01045, 0.999, 0.009739, 0.9991, 0.003317, 0.9991, 0.003317, 0.999, 0.009739, 0.9993, 0.009061, 0.9994, 0.002433, 0.9994, 0.002433, 0.9993, 0.009061, 0.9993, 0.009057, 0.9994, 0.002427, 0.9987, 0.01045, 0.999, 0.01911, 0.9995, 0.0186, 0.999, 0.009739, 0.999, 0.009739, 0.9995, 0.0186, 1.0, 0.01811, 0.9993, 0.009061, 0.9993, 0.009061, 1.0, 0.01811, 1.0, 0.01811, 0.9993, 0.009057, 0.999, 0.01911, 0.9978, 0.9825, 0.9989, 0.9822, 0.9995, 0.0186, 0.9995, 0.0186, 0.9989, 0.9822, 1.0, 0.9819, 1.0, 0.01811, 1.0, 0.01811, 1.0, 0.9819, 1.0, 0.9819, 1.0, 0.01811, 0.9978, 0.9825, 0.9954, 0.9905, 0.9964, 0.9907, 0.9989, 0.9822, 0.9989, 0.9822, 0.9964, 0.9907, 0.9973, 0.9909, 1.0, 0.9819, 1.0, 0.9819, 0.9973, 0.9909, 0.9973, 0.9909, 1.0, 0.9819, 0.9954, 0.9905, 0.9895, 0.9958, 0.9898, 0.9967, 0.9964, 0.9907, 0.9964, 0.9907, 0.9898, 0.9967, 0.99, 0.9975, 0.9973, 0.9909, 0.9973, 0.9909, 0.99, 0.9975, 0.99, 0.9976, 0.9973, 0.9909, 0.9895, 0.9958, 0.9807, 0.998, 0.9803, 0.999, 0.9898, 0.9967, 0.9898, 0.9967, 0.9803, 0.999, 0.98, 1.0, 0.99, 0.9975, 0.99, 0.9975, 0.98, 1.0, 0.98, 1.0, 0.99, 0.9976, 0.9807, 0.998, 0.5629, 0.998, 0.5615, 0.999, 0.9803, 0.999, 0.9803, 0.999, 0.5615, 0.999, 0.5605, 1.0, 0.98, 1.0, 0.98, 1.0, 0.5605, 1.0, 0.5601, 1.0, 0.98, 1.0, 0.9991, 0.002693, 0.9989, 0.004244, 0.9991, 0.003317, 0.9995, 0.001448, 0.9995, 0.001448, 0.9991, 0.003317, 0.9994, 0.002433, 1.0, 0.000157, 1.0, 0.000157, 0.9994, 0.002433, 0.9994, 0.002427, 1.0, 0.0, 1.0, 0.0, 0.5, 0.0, 0.5, 0.0, 1.0, 0.0])
me_plane.update()

# ---- curves / text
cu_b_ziercurve_002 = bpy.data.curves.new('BézierCurve.002', 'CURVE')
cu_b_ziercurve_002.dimensions = '3D'
_sp = cu_b_ziercurve_002.splines.new('BEZIER'); _sp.bezier_points.add(8)
_sp.bezier_points.foreach_set('co', [-0.6511, -5.165, 0.0, -6.746, -3.543, 0.0, -5.7, -0.1165, 0.0, 3.388, -0.008272, 0.0, 9.627, 2.949, 0.0, 7.68, 9.368, 0.0, 1.801, 11.14, 0.0, -0.4708, 8.827, 0.0, -0.615, 4.247, 0.0])
_sp.bezier_points.foreach_set('handle_left', [0.8219, -3.369, 0.0, -5.982, -6.148, 0.0, -6.896, -0.612, 0.0, 2.042, -0.2267, 0.0, 9.087, 1.018, 0.0, 8.639, 8.038, 0.0, 3.74, 12.22, 0.0, -0.2978, 9.893, 0.0, -0.7335, 4.977, 0.0])
_sp.bezier_points.foreach_set('handle_right', [-2.268, -7.138, 0.0, -7.11, -2.3, 0.0, -4.44, 0.4053, 0.0, 5.368, 0.313, 0.0, 10.07, 4.529, 0.0, 6.38, 11.17, 0.0, 0.8601, 10.61, 0.0, -0.5892, 8.097, 0.0, -0.2428, 1.954, 0.0])
for _p, _l, _r in zip(_sp.bezier_points, ['ALIGNED', 'ALIGNED', 'ALIGNED', 'ALIGNED', 'ALIGNED', 'ALIGNED', 'ALIGNED', 'ALIGNED', 'ALIGNED'], ['ALIGNED', 'ALIGNED', 'ALIGNED', 'ALIGNED', 'ALIGNED', 'ALIGNED', 'ALIGNED', 'ALIGNED', 'ALIGNED']): _p.handle_left_type = _l; _p.handle_right_type = _r
_sp.order_u = 0
_sp.order_v = 0
_sp.use_cyclic_u = True
cu_b_ziercurve_002.use_path = True
cu_b_ziercurve_002.fill_mode = 'FULL'

# ---- objects
ob_b_ziercurve = bpy.data.objects.new('BézierCurve', cu_b_ziercurve_002)
ob_cube = bpy.data.objects.new('Cube', me_cube_001)
ob_icosphere = bpy.data.objects.new('Icosphere', me_icosphere)
ob_plane = bpy.data.objects.new('plane', me_plane)
ob_planecontroller = bpy.data.objects.new('planeController', None)
ob_camera = bpy.data.objects.new('Camera', cam_camera_001)

# ---- transforms, parenting, visibility, modifiers, constraints
ob_b_ziercurve.location = (0.0, 0.0, 0.0)
ob_cube.location = (3.239, 3.213, 0.6924)
ob_icosphere.location = (-3.476, -2.671, 0.09634)
ob_plane.parent = ob_planecontroller
ob_plane.location = (0.0, 0.0, 0.0)
ob_plane.rotation_euler = (0.0, -0.1848, 0.0)
ob_planecontroller.location = (0.0, 0.0, 0.0)
_c = ob_planecontroller.constraints.new('FOLLOW_PATH'); _c.name = 'Follow Path'
_c.target = ob_b_ziercurve
_c.offset = 10.13
_c.use_curve_follow = True
ob_camera.parent = ob_planecontroller
ob_camera.location = (0.4387, 10.51, 4.542)
ob_camera.rotation_euler = (-1.96, 3.189, 0.07372)
_c = ob_camera.constraints.new('FOLLOW_PATH'); _c.name = 'Follow Path'
_c.offset = 50.0
_c.forward_axis = 'TRACK_NEGATIVE_X'
_c.use_curve_follow = True

# ---- collection membership
scene.collection.objects.link(ob_b_ziercurve)
scene.collection.objects.link(ob_cube)
scene.collection.objects.link(ob_icosphere)
col_collection.objects.link(ob_plane)
col_collection.objects.link(ob_planecontroller)
col_collection.objects.link(ob_camera)

# ---- scene / render settings (as saved in the file)
scene.camera = ob_camera
scene.frame_start = 1; scene.frame_end = 80; scene.frame_set(9)
scene.render.engine = 'BLENDER_EEVEE_NEXT'
bpy.context.view_layer.update()

# ---- added for rendering (the .blend has no usable light): sun
light_auto_sun = bpy.data.lights.new('AutoSun', 'SUN')
light_auto_sun.energy = 3.0
light_auto_sun.angle = 0.0523599
ob_auto_sun = bpy.data.objects.new('AutoSun', light_auto_sun)
scene.collection.objects.link(ob_auto_sun)
ob_auto_sun.rotation_euler = (0.872665, 0.174533, 0.523599)
bpy.context.view_layer.update()
